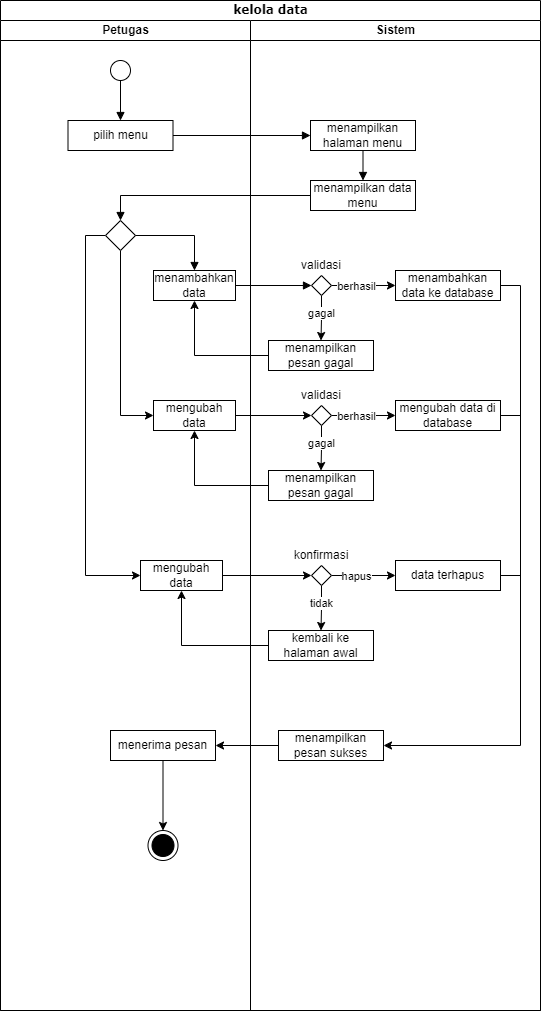

The diagram above was exported from draw.io. Its source (the exported page's mxGraphModel, read from the mxfile embedded in the PNG):
<mxGraphModel dx="1284" dy="680" grid="1" gridSize="10" guides="1" tooltips="1" connect="0" arrows="1" fold="1" page="1" pageScale="1" pageWidth="850" pageHeight="1100" background="#ffffff" math="0" shadow="0">
  <root>
    <mxCell id="0" />
    <mxCell id="1" parent="0" />
    <mxCell id="1c1d494c118603dd-1" value="kelola data" style="swimlane;html=1;childLayout=stackLayout;startSize=20;rounded=0;shadow=0;comic=0;labelBackgroundColor=none;strokeWidth=1;fontFamily=Verdana;fontSize=12;align=center;" parent="1" vertex="1">
      <mxGeometry x="50" y="20" width="540" height="1010" as="geometry" />
    </mxCell>
    <mxCell id="1c1d494c118603dd-2" value="Petugas" style="swimlane;html=1;startSize=20;" parent="1c1d494c118603dd-1" vertex="1">
      <mxGeometry y="20" width="250" height="990" as="geometry" />
    </mxCell>
    <mxCell id="pOvcsR8Va5SFrQnn4T78-3" value="" style="ellipse;" parent="1c1d494c118603dd-2" vertex="1">
      <mxGeometry x="110" y="40" width="20" height="20" as="geometry" />
    </mxCell>
    <mxCell id="pOvcsR8Va5SFrQnn4T78-5" value="pilih menu" style="html=1;whiteSpace=wrap;" parent="1c1d494c118603dd-2" vertex="1">
      <mxGeometry x="67.5" y="100" width="105" height="30" as="geometry" />
    </mxCell>
    <mxCell id="pOvcsR8Va5SFrQnn4T78-4" value="" style="html=1;verticalAlign=bottom;labelBackgroundColor=none;endArrow=block;endFill=1;rounded=0;exitX=0.5;exitY=1;exitDx=0;exitDy=0;" parent="1c1d494c118603dd-2" source="pOvcsR8Va5SFrQnn4T78-3" target="pOvcsR8Va5SFrQnn4T78-5" edge="1">
      <mxGeometry width="160" relative="1" as="geometry">
        <mxPoint x="180" y="210" as="sourcePoint" />
        <mxPoint x="120" y="90" as="targetPoint" />
      </mxGeometry>
    </mxCell>
    <mxCell id="pOvcsR8Va5SFrQnn4T78-27" style="edgeStyle=orthogonalEdgeStyle;rounded=0;orthogonalLoop=1;jettySize=auto;html=1;exitX=0.5;exitY=1;exitDx=0;exitDy=0;entryX=0;entryY=0.5;entryDx=0;entryDy=0;" parent="1c1d494c118603dd-2" source="pOvcsR8Va5SFrQnn4T78-12" target="pOvcsR8Va5SFrQnn4T78-26" edge="1">
      <mxGeometry relative="1" as="geometry" />
    </mxCell>
    <mxCell id="pOvcsR8Va5SFrQnn4T78-37" style="edgeStyle=orthogonalEdgeStyle;rounded=0;orthogonalLoop=1;jettySize=auto;html=1;exitX=0;exitY=0.5;exitDx=0;exitDy=0;entryX=0;entryY=0.5;entryDx=0;entryDy=0;" parent="1c1d494c118603dd-2" source="pOvcsR8Va5SFrQnn4T78-12" target="pOvcsR8Va5SFrQnn4T78-38" edge="1">
      <mxGeometry relative="1" as="geometry">
        <mxPoint x="70" y="613.2759787819602" as="targetPoint" />
      </mxGeometry>
    </mxCell>
    <mxCell id="pOvcsR8Va5SFrQnn4T78-12" value="" style="rhombus;" parent="1c1d494c118603dd-2" vertex="1">
      <mxGeometry x="105" y="200" width="30" height="30" as="geometry" />
    </mxCell>
    <mxCell id="pOvcsR8Va5SFrQnn4T78-14" value="menambahkan data" style="html=1;whiteSpace=wrap;" parent="1c1d494c118603dd-2" vertex="1">
      <mxGeometry x="153" y="250" width="82" height="30" as="geometry" />
    </mxCell>
    <mxCell id="pOvcsR8Va5SFrQnn4T78-13" value="" style="html=1;verticalAlign=bottom;labelBackgroundColor=none;endArrow=block;endFill=1;rounded=0;exitX=1;exitY=0.5;exitDx=0;exitDy=0;entryX=0.5;entryY=0;entryDx=0;entryDy=0;" parent="1c1d494c118603dd-2" source="pOvcsR8Va5SFrQnn4T78-12" target="pOvcsR8Va5SFrQnn4T78-14" edge="1">
      <mxGeometry width="160" relative="1" as="geometry">
        <mxPoint x="320" y="185" as="sourcePoint" />
        <mxPoint x="180" y="250" as="targetPoint" />
        <Array as="points">
          <mxPoint x="194" y="215" />
        </Array>
      </mxGeometry>
    </mxCell>
    <mxCell id="pOvcsR8Va5SFrQnn4T78-26" value="mengubah data" style="html=1;whiteSpace=wrap;" parent="1c1d494c118603dd-2" vertex="1">
      <mxGeometry x="153" y="380" width="82" height="30" as="geometry" />
    </mxCell>
    <mxCell id="pOvcsR8Va5SFrQnn4T78-38" value="mengubah data" style="html=1;whiteSpace=wrap;" parent="1c1d494c118603dd-2" vertex="1">
      <mxGeometry x="140" y="540" width="82" height="30" as="geometry" />
    </mxCell>
    <mxCell id="pOvcsR8Va5SFrQnn4T78-57" style="edgeStyle=orthogonalEdgeStyle;rounded=0;orthogonalLoop=1;jettySize=auto;html=1;exitX=0.5;exitY=1;exitDx=0;exitDy=0;" parent="1c1d494c118603dd-2" source="pOvcsR8Va5SFrQnn4T78-50" target="pOvcsR8Va5SFrQnn4T78-51" edge="1">
      <mxGeometry relative="1" as="geometry" />
    </mxCell>
    <mxCell id="pOvcsR8Va5SFrQnn4T78-50" value="menerima pesan" style="html=1;whiteSpace=wrap;" parent="1c1d494c118603dd-2" vertex="1">
      <mxGeometry x="110" y="710" width="105" height="30" as="geometry" />
    </mxCell>
    <mxCell id="pOvcsR8Va5SFrQnn4T78-51" value="" style="ellipse;html=1;shape=endState;fillColor=strokeColor;" parent="1c1d494c118603dd-2" vertex="1">
      <mxGeometry x="147.5" y="810" width="30" height="30" as="geometry" />
    </mxCell>
    <mxCell id="1c1d494c118603dd-3" value="Sistem" style="swimlane;html=1;startSize=20;" parent="1c1d494c118603dd-1" vertex="1">
      <mxGeometry x="250" y="20" width="290" height="990" as="geometry" />
    </mxCell>
    <mxCell id="pOvcsR8Va5SFrQnn4T78-7" value="menampilkan halaman menu" style="html=1;whiteSpace=wrap;" parent="1c1d494c118603dd-3" vertex="1">
      <mxGeometry x="60" y="100" width="105" height="30" as="geometry" />
    </mxCell>
    <mxCell id="pOvcsR8Va5SFrQnn4T78-9" value="menampilkan data menu" style="html=1;whiteSpace=wrap;" parent="1c1d494c118603dd-3" vertex="1">
      <mxGeometry x="60" y="160" width="105" height="30" as="geometry" />
    </mxCell>
    <mxCell id="pOvcsR8Va5SFrQnn4T78-8" value="" style="html=1;verticalAlign=bottom;labelBackgroundColor=none;endArrow=block;endFill=1;rounded=0;exitX=0.5;exitY=1;exitDx=0;exitDy=0;entryX=0.5;entryY=0;entryDx=0;entryDy=0;" parent="1c1d494c118603dd-3" source="pOvcsR8Va5SFrQnn4T78-7" target="pOvcsR8Va5SFrQnn4T78-9" edge="1">
      <mxGeometry width="160" relative="1" as="geometry">
        <mxPoint x="-67" y="125" as="sourcePoint" />
        <mxPoint x="113" y="160" as="targetPoint" />
      </mxGeometry>
    </mxCell>
    <mxCell id="pOvcsR8Va5SFrQnn4T78-18" style="edgeStyle=orthogonalEdgeStyle;rounded=0;orthogonalLoop=1;jettySize=auto;html=1;exitX=1;exitY=0.5;exitDx=0;exitDy=0;entryX=0;entryY=0.5;entryDx=0;entryDy=0;" parent="1c1d494c118603dd-3" source="pOvcsR8Va5SFrQnn4T78-15" target="pOvcsR8Va5SFrQnn4T78-20" edge="1">
      <mxGeometry relative="1" as="geometry">
        <mxPoint x="140" y="265.0975609756098" as="targetPoint" />
      </mxGeometry>
    </mxCell>
    <mxCell id="pOvcsR8Va5SFrQnn4T78-19" value="berhasil" style="edgeLabel;html=1;align=center;verticalAlign=middle;resizable=0;points=[];" parent="pOvcsR8Va5SFrQnn4T78-18" vertex="1" connectable="0">
      <mxGeometry x="-0.2281" relative="1" as="geometry">
        <mxPoint as="offset" />
      </mxGeometry>
    </mxCell>
    <mxCell id="pOvcsR8Va5SFrQnn4T78-21" style="edgeStyle=orthogonalEdgeStyle;rounded=0;orthogonalLoop=1;jettySize=auto;html=1;exitX=0.5;exitY=1;exitDx=0;exitDy=0;entryX=0.5;entryY=0;entryDx=0;entryDy=0;" parent="1c1d494c118603dd-3" source="pOvcsR8Va5SFrQnn4T78-15" target="pOvcsR8Va5SFrQnn4T78-23" edge="1">
      <mxGeometry relative="1" as="geometry">
        <mxPoint x="71" y="320" as="targetPoint" />
      </mxGeometry>
    </mxCell>
    <mxCell id="pOvcsR8Va5SFrQnn4T78-22" value="gagal" style="edgeLabel;html=1;align=center;verticalAlign=middle;resizable=0;points=[];" parent="pOvcsR8Va5SFrQnn4T78-21" vertex="1" connectable="0">
      <mxGeometry x="-0.2652" y="-1" relative="1" as="geometry">
        <mxPoint as="offset" />
      </mxGeometry>
    </mxCell>
    <mxCell id="pOvcsR8Va5SFrQnn4T78-15" value="" style="rhombus;" parent="1c1d494c118603dd-3" vertex="1">
      <mxGeometry x="61" y="255" width="20" height="20" as="geometry" />
    </mxCell>
    <mxCell id="pOvcsR8Va5SFrQnn4T78-52" style="edgeStyle=orthogonalEdgeStyle;rounded=0;orthogonalLoop=1;jettySize=auto;html=1;entryX=1;entryY=0.5;entryDx=0;entryDy=0;" parent="1c1d494c118603dd-3" source="pOvcsR8Va5SFrQnn4T78-20" target="pOvcsR8Va5SFrQnn4T78-49" edge="1">
      <mxGeometry relative="1" as="geometry">
        <Array as="points">
          <mxPoint x="270" y="265" />
          <mxPoint x="270" y="725" />
        </Array>
      </mxGeometry>
    </mxCell>
    <mxCell id="pOvcsR8Va5SFrQnn4T78-20" value="menambahkan data ke database" style="html=1;whiteSpace=wrap;" parent="1c1d494c118603dd-3" vertex="1">
      <mxGeometry x="145" y="250" width="105" height="30" as="geometry" />
    </mxCell>
    <mxCell id="pOvcsR8Va5SFrQnn4T78-23" value="menampilkan pesan gagal" style="html=1;whiteSpace=wrap;" parent="1c1d494c118603dd-3" vertex="1">
      <mxGeometry x="18" y="320" width="105" height="30" as="geometry" />
    </mxCell>
    <mxCell id="pOvcsR8Va5SFrQnn4T78-28" style="edgeStyle=orthogonalEdgeStyle;rounded=0;orthogonalLoop=1;jettySize=auto;html=1;exitX=1;exitY=0.5;exitDx=0;exitDy=0;entryX=0;entryY=0.5;entryDx=0;entryDy=0;" parent="1c1d494c118603dd-3" source="pOvcsR8Va5SFrQnn4T78-32" target="pOvcsR8Va5SFrQnn4T78-33" edge="1">
      <mxGeometry relative="1" as="geometry">
        <mxPoint x="140" y="395.0975609756098" as="targetPoint" />
      </mxGeometry>
    </mxCell>
    <mxCell id="pOvcsR8Va5SFrQnn4T78-29" value="berhasil" style="edgeLabel;html=1;align=center;verticalAlign=middle;resizable=0;points=[];" parent="pOvcsR8Va5SFrQnn4T78-28" vertex="1" connectable="0">
      <mxGeometry x="-0.2281" relative="1" as="geometry">
        <mxPoint as="offset" />
      </mxGeometry>
    </mxCell>
    <mxCell id="pOvcsR8Va5SFrQnn4T78-30" style="edgeStyle=orthogonalEdgeStyle;rounded=0;orthogonalLoop=1;jettySize=auto;html=1;exitX=0.5;exitY=1;exitDx=0;exitDy=0;entryX=0.5;entryY=0;entryDx=0;entryDy=0;" parent="1c1d494c118603dd-3" source="pOvcsR8Va5SFrQnn4T78-32" target="pOvcsR8Va5SFrQnn4T78-34" edge="1">
      <mxGeometry relative="1" as="geometry">
        <mxPoint x="71" y="450" as="targetPoint" />
      </mxGeometry>
    </mxCell>
    <mxCell id="pOvcsR8Va5SFrQnn4T78-31" value="gagal" style="edgeLabel;html=1;align=center;verticalAlign=middle;resizable=0;points=[];" parent="pOvcsR8Va5SFrQnn4T78-30" vertex="1" connectable="0">
      <mxGeometry x="-0.2652" y="-1" relative="1" as="geometry">
        <mxPoint as="offset" />
      </mxGeometry>
    </mxCell>
    <mxCell id="pOvcsR8Va5SFrQnn4T78-32" value="" style="rhombus;" parent="1c1d494c118603dd-3" vertex="1">
      <mxGeometry x="61" y="385" width="20" height="20" as="geometry" />
    </mxCell>
    <mxCell id="pOvcsR8Va5SFrQnn4T78-33" value="mengubah data di database" style="html=1;whiteSpace=wrap;" parent="1c1d494c118603dd-3" vertex="1">
      <mxGeometry x="145" y="380" width="105" height="30" as="geometry" />
    </mxCell>
    <mxCell id="pOvcsR8Va5SFrQnn4T78-34" value="menampilkan pesan gagal" style="html=1;whiteSpace=wrap;" parent="1c1d494c118603dd-3" vertex="1">
      <mxGeometry x="18" y="450" width="105" height="30" as="geometry" />
    </mxCell>
    <mxCell id="pOvcsR8Va5SFrQnn4T78-39" style="edgeStyle=orthogonalEdgeStyle;rounded=0;orthogonalLoop=1;jettySize=auto;html=1;exitX=1;exitY=0.5;exitDx=0;exitDy=0;entryX=0;entryY=0.5;entryDx=0;entryDy=0;" parent="1c1d494c118603dd-3" source="pOvcsR8Va5SFrQnn4T78-43" target="pOvcsR8Va5SFrQnn4T78-44" edge="1">
      <mxGeometry relative="1" as="geometry">
        <mxPoint x="140" y="555.0975609756098" as="targetPoint" />
      </mxGeometry>
    </mxCell>
    <mxCell id="pOvcsR8Va5SFrQnn4T78-40" value="hapus" style="edgeLabel;html=1;align=center;verticalAlign=middle;resizable=0;points=[];" parent="pOvcsR8Va5SFrQnn4T78-39" vertex="1" connectable="0">
      <mxGeometry x="-0.2281" relative="1" as="geometry">
        <mxPoint as="offset" />
      </mxGeometry>
    </mxCell>
    <mxCell id="pOvcsR8Va5SFrQnn4T78-41" style="edgeStyle=orthogonalEdgeStyle;rounded=0;orthogonalLoop=1;jettySize=auto;html=1;exitX=0.5;exitY=1;exitDx=0;exitDy=0;entryX=0.5;entryY=0;entryDx=0;entryDy=0;" parent="1c1d494c118603dd-3" source="pOvcsR8Va5SFrQnn4T78-43" target="pOvcsR8Va5SFrQnn4T78-45" edge="1">
      <mxGeometry relative="1" as="geometry">
        <mxPoint x="71" y="610" as="targetPoint" />
      </mxGeometry>
    </mxCell>
    <mxCell id="pOvcsR8Va5SFrQnn4T78-42" value="tidak" style="edgeLabel;html=1;align=center;verticalAlign=middle;resizable=0;points=[];" parent="pOvcsR8Va5SFrQnn4T78-41" vertex="1" connectable="0">
      <mxGeometry x="-0.2652" y="-1" relative="1" as="geometry">
        <mxPoint as="offset" />
      </mxGeometry>
    </mxCell>
    <mxCell id="pOvcsR8Va5SFrQnn4T78-43" value="" style="rhombus;" parent="1c1d494c118603dd-3" vertex="1">
      <mxGeometry x="61" y="545" width="20" height="20" as="geometry" />
    </mxCell>
    <mxCell id="pOvcsR8Va5SFrQnn4T78-44" value="data terhapus" style="html=1;whiteSpace=wrap;" parent="1c1d494c118603dd-3" vertex="1">
      <mxGeometry x="145" y="540" width="105" height="30" as="geometry" />
    </mxCell>
    <mxCell id="pOvcsR8Va5SFrQnn4T78-45" value="kembali ke halaman awal" style="html=1;whiteSpace=wrap;" parent="1c1d494c118603dd-3" vertex="1">
      <mxGeometry x="18" y="610" width="105" height="30" as="geometry" />
    </mxCell>
    <mxCell id="pOvcsR8Va5SFrQnn4T78-49" value="menampilkan pesan sukses" style="html=1;whiteSpace=wrap;" parent="1c1d494c118603dd-3" vertex="1">
      <mxGeometry x="28" y="710" width="105" height="30" as="geometry" />
    </mxCell>
    <mxCell id="qQdcgFuiEmR4OxWrBKN8-1" value="validasi" style="text;html=1;strokeColor=none;fillColor=none;align=center;verticalAlign=middle;whiteSpace=wrap;rounded=0;" parent="1c1d494c118603dd-3" vertex="1">
      <mxGeometry x="40.5" y="230" width="60" height="30" as="geometry" />
    </mxCell>
    <mxCell id="qQdcgFuiEmR4OxWrBKN8-2" value="validasi" style="text;html=1;strokeColor=none;fillColor=none;align=center;verticalAlign=middle;whiteSpace=wrap;rounded=0;" parent="1c1d494c118603dd-3" vertex="1">
      <mxGeometry x="41" y="360" width="60" height="30" as="geometry" />
    </mxCell>
    <mxCell id="qQdcgFuiEmR4OxWrBKN8-3" value="konfirmasi" style="text;html=1;strokeColor=none;fillColor=none;align=center;verticalAlign=middle;whiteSpace=wrap;rounded=0;" parent="1c1d494c118603dd-3" vertex="1">
      <mxGeometry x="41" y="520" width="60" height="30" as="geometry" />
    </mxCell>
    <mxCell id="pOvcsR8Va5SFrQnn4T78-6" value="" style="html=1;verticalAlign=bottom;labelBackgroundColor=none;endArrow=block;endFill=1;rounded=0;exitX=1;exitY=0.5;exitDx=0;exitDy=0;entryX=0;entryY=0.5;entryDx=0;entryDy=0;" parent="1c1d494c118603dd-1" source="pOvcsR8Va5SFrQnn4T78-5" target="pOvcsR8Va5SFrQnn4T78-7" edge="1">
      <mxGeometry width="160" relative="1" as="geometry">
        <mxPoint x="130" y="90" as="sourcePoint" />
        <mxPoint x="310" y="135" as="targetPoint" />
      </mxGeometry>
    </mxCell>
    <mxCell id="pOvcsR8Va5SFrQnn4T78-10" value="" style="html=1;verticalAlign=bottom;labelBackgroundColor=none;endArrow=block;endFill=1;rounded=0;exitX=0;exitY=0.5;exitDx=0;exitDy=0;entryX=0.5;entryY=0;entryDx=0;entryDy=0;" parent="1c1d494c118603dd-1" source="pOvcsR8Va5SFrQnn4T78-9" target="pOvcsR8Va5SFrQnn4T78-12" edge="1">
      <mxGeometry width="160" relative="1" as="geometry">
        <mxPoint x="183" y="145" as="sourcePoint" />
        <mxPoint x="172.5" y="195" as="targetPoint" />
        <Array as="points">
          <mxPoint x="120" y="195" />
        </Array>
      </mxGeometry>
    </mxCell>
    <mxCell id="pOvcsR8Va5SFrQnn4T78-16" value="" style="html=1;verticalAlign=bottom;labelBackgroundColor=none;endArrow=block;endFill=1;rounded=0;exitX=1;exitY=0.5;exitDx=0;exitDy=0;entryX=0;entryY=0.5;entryDx=0;entryDy=0;" parent="1c1d494c118603dd-1" source="pOvcsR8Va5SFrQnn4T78-14" target="pOvcsR8Va5SFrQnn4T78-15" edge="1">
      <mxGeometry width="160" relative="1" as="geometry">
        <mxPoint x="183" y="145" as="sourcePoint" />
        <mxPoint x="320" y="145" as="targetPoint" />
      </mxGeometry>
    </mxCell>
    <mxCell id="pOvcsR8Va5SFrQnn4T78-25" style="edgeStyle=orthogonalEdgeStyle;rounded=0;orthogonalLoop=1;jettySize=auto;html=1;exitX=0;exitY=0.5;exitDx=0;exitDy=0;entryX=0.5;entryY=1;entryDx=0;entryDy=0;" parent="1c1d494c118603dd-1" source="pOvcsR8Va5SFrQnn4T78-23" target="pOvcsR8Va5SFrQnn4T78-14" edge="1">
      <mxGeometry relative="1" as="geometry" />
    </mxCell>
    <mxCell id="pOvcsR8Va5SFrQnn4T78-35" style="edgeStyle=orthogonalEdgeStyle;rounded=0;orthogonalLoop=1;jettySize=auto;html=1;exitX=1;exitY=0.5;exitDx=0;exitDy=0;entryX=0;entryY=0.5;entryDx=0;entryDy=0;" parent="1c1d494c118603dd-1" source="pOvcsR8Va5SFrQnn4T78-26" target="pOvcsR8Va5SFrQnn4T78-32" edge="1">
      <mxGeometry relative="1" as="geometry" />
    </mxCell>
    <mxCell id="pOvcsR8Va5SFrQnn4T78-36" style="edgeStyle=orthogonalEdgeStyle;rounded=0;orthogonalLoop=1;jettySize=auto;html=1;exitX=0;exitY=0.5;exitDx=0;exitDy=0;entryX=0.5;entryY=1;entryDx=0;entryDy=0;" parent="1c1d494c118603dd-1" source="pOvcsR8Va5SFrQnn4T78-34" target="pOvcsR8Va5SFrQnn4T78-26" edge="1">
      <mxGeometry relative="1" as="geometry" />
    </mxCell>
    <mxCell id="pOvcsR8Va5SFrQnn4T78-46" style="edgeStyle=orthogonalEdgeStyle;rounded=0;orthogonalLoop=1;jettySize=auto;html=1;exitX=1;exitY=0.5;exitDx=0;exitDy=0;entryX=0;entryY=0.5;entryDx=0;entryDy=0;" parent="1c1d494c118603dd-1" source="pOvcsR8Va5SFrQnn4T78-38" target="pOvcsR8Va5SFrQnn4T78-43" edge="1">
      <mxGeometry relative="1" as="geometry" />
    </mxCell>
    <mxCell id="pOvcsR8Va5SFrQnn4T78-48" style="edgeStyle=orthogonalEdgeStyle;rounded=0;orthogonalLoop=1;jettySize=auto;html=1;entryX=0.5;entryY=1;entryDx=0;entryDy=0;" parent="1c1d494c118603dd-1" source="pOvcsR8Va5SFrQnn4T78-45" target="pOvcsR8Va5SFrQnn4T78-38" edge="1">
      <mxGeometry relative="1" as="geometry" />
    </mxCell>
    <mxCell id="pOvcsR8Va5SFrQnn4T78-56" style="edgeStyle=orthogonalEdgeStyle;rounded=0;orthogonalLoop=1;jettySize=auto;html=1;exitX=0;exitY=0.5;exitDx=0;exitDy=0;entryX=1;entryY=0.5;entryDx=0;entryDy=0;" parent="1c1d494c118603dd-1" source="pOvcsR8Va5SFrQnn4T78-49" target="pOvcsR8Va5SFrQnn4T78-50" edge="1">
      <mxGeometry relative="1" as="geometry" />
    </mxCell>
    <mxCell id="pOvcsR8Va5SFrQnn4T78-54" value="" style="endArrow=none;html=1;rounded=0;exitX=1;exitY=0.5;exitDx=0;exitDy=0;" parent="1" source="pOvcsR8Va5SFrQnn4T78-33" edge="1">
      <mxGeometry width="50" height="50" relative="1" as="geometry">
        <mxPoint x="470" y="410" as="sourcePoint" />
        <mxPoint x="570" y="435" as="targetPoint" />
      </mxGeometry>
    </mxCell>
    <mxCell id="pOvcsR8Va5SFrQnn4T78-55" value="" style="endArrow=none;html=1;rounded=0;exitX=1;exitY=0.5;exitDx=0;exitDy=0;" parent="1" source="pOvcsR8Va5SFrQnn4T78-44" edge="1">
      <mxGeometry width="50" height="50" relative="1" as="geometry">
        <mxPoint x="560" y="445" as="sourcePoint" />
        <mxPoint x="570" y="595" as="targetPoint" />
      </mxGeometry>
    </mxCell>
  </root>
</mxGraphModel>